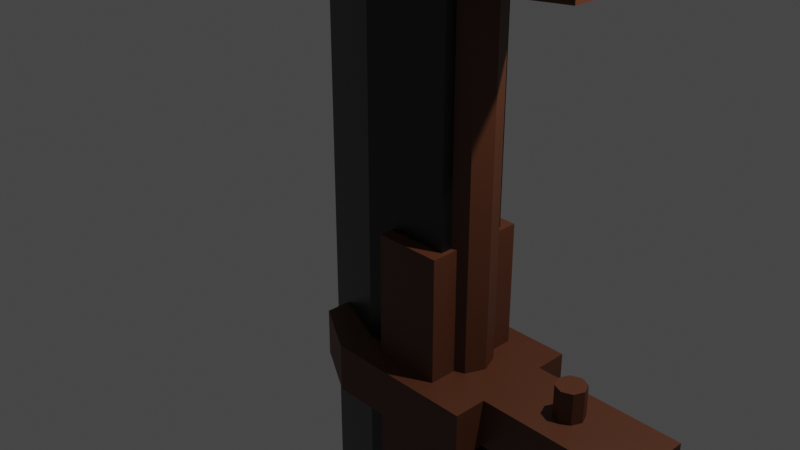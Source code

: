 # Source: Greatsword.blend  (saved by Blender 2.90.8; exported with 4.5.12 LTS)
import bpy
from mathutils import Matrix  # noqa: F401  (used for matrix-valued properties, if any)

bpy.ops.wm.read_factory_settings(use_empty=True)
scene = bpy.context.scene
scene.name = 'Scene'

# ---- collections
col_collection = bpy.data.collections.new('Collection'); scene.collection.children.link(col_collection)

# ---- materials (node trees are filled in below, after node groups)
mat_material = bpy.data.materials.new('Material')
mat_material.alpha_threshold = 0.0
mat_material.use_transparent_shadow = False
mat_material.line_color = (0.0, 0.0, 0.0, 1.0)
mat_material_001 = bpy.data.materials.new('Material.001')
mat_material_001.use_transparent_shadow = False

# ---- material node trees
mat_material.use_nodes = True; mat_material.node_tree.nodes.clear()
_N = mat_material.node_tree.nodes; _L = mat_material.node_tree.links
n0 = _N.new('ShaderNodeOutputMaterial'); n0.name = 'Material Output'; n0.location = (300, 300)
n1 = _N.new('ShaderNodeBsdfPrincipled'); n1.name = 'Principled BSDF'; n1.location = (10, 300)
n1.distribution = 'GGX'
n1.subsurface_method = 'BURLEY'
n1.inputs[0].default_value = (0.05497, 0.05497, 0.05497, 1.0)
n1.inputs[1].default_value = 1.0
n1.inputs[2].default_value = 0.4
n1.inputs[3].default_value = 1.45
n1.inputs[27].default_value = (0.0, 0.0, 0.0, 1.0)
n1.inputs[28].default_value = 1.0
_L.new(n1.outputs[0], n0.inputs[0])
n0.is_active_output = True
mat_material_001.use_nodes = True; mat_material_001.node_tree.nodes.clear()
_N = mat_material_001.node_tree.nodes; _L = mat_material_001.node_tree.links
n0 = _N.new('ShaderNodeBsdfPrincipled'); n0.name = 'Principled BSDF'; n0.location = (10, 300)
n0.distribution = 'GGX'
n0.subsurface_method = 'BURLEY'
n0.inputs[0].default_value = (0.1025, 0.03143, 0.01195, 1.0)
n0.inputs[3].default_value = 1.45
n0.inputs[27].default_value = (0.0, 0.0, 0.0, 1.0)
n0.inputs[28].default_value = 1.0
n1 = _N.new('ShaderNodeOutputMaterial'); n1.name = 'Material Output'; n1.location = (300, 300)
_L.new(n0.outputs[0], n1.inputs[0])
n1.is_active_output = True

# ---- world
world_world = bpy.data.worlds.new('World'); scene.world = world_world
world_world.use_nodes = True; world_world.node_tree.nodes.clear()
_N = world_world.node_tree.nodes; _L = world_world.node_tree.links
n0 = _N.new('ShaderNodeOutputWorld'); n0.name = 'World Output'; n0.location = (300, 300)
n1 = _N.new('ShaderNodeBackground'); n1.name = 'Background'; n1.location = (10, 300)
n1.inputs[0].default_value = (0.05088, 0.05088, 0.05088, 1.0)
_L.new(n1.outputs[0], n0.inputs[0])
n0.is_active_output = True
world_world.color = (0.05088, 0.05088, 0.05088)
world_world.use_sun_shadow = False
world_world.sun_shadow_jitter_overblur = 0.0

# ---- cameras
cam_camera = bpy.data.cameras.new('Camera')
cam_camera.clip_end = 100.0
cam_camera.ortho_scale = 7.314

# ---- lights
light_light = bpy.data.lights.new('Light', 'POINT')
light_light.transmission_factor = 0.0
light_light.energy = 1000.0
light_light.shadow_soft_size = 0.1
light_light.shadow_maximum_resolution = 0.006
light_light.use_absolute_resolution = True

# ---- meshes
me_cube = bpy.data.meshes.new('Cube')
me_cube.from_pydata([(1.0, -0.4045, 1.699), (1.0, -0.4045, -12.51), (0.0, -0.4045, 1.699), (0.0, -0.4045, -12.51), (-1.0, 0.0, -13.51), (2.0, 0.0, 2.699), (-1.0, 0.0, 2.699), (1.0, 0.0, -12.51), (1.0, 0.0, 1.699), (1.431e-06, 0.0, -12.51)], [], [(5, 6, 2, 0), (1, 0, 2, 3), (4, 9, 3), (7, 8, 0, 1), (3, 2, 6, 4), (0, 8, 5), (3, 9, 7, 1)])
_uv = me_cube.uv_layers.new(name='UVMap')
_uv.uv.foreach_set('vector', [0.625, 0.625, 0.875, 0.625, 0.875, 0.75, 0.625, 0.75, 0.375, 0.75, 0.625, 0.75, 0.625, 1.0, 0.375, 1.0, 0.125, 0.625, 0.25, 0.625, 0.125, 0.75, 0.375, 0.625, 0.6064, 0.625, 0.625, 0.75, 0.375, 0.75, 0.375, 0.0, 0.625, 0.0, 0.625, 0.125, 0.375, 0.125, 0.625, 0.75, 0.6064, 0.625, 0.625, 0.625, 0.125, 0.75, 0.25, 0.625, 0.375, 0.625, 0.375, 0.75])
me_cube.materials.append(mat_material)
me_cube.use_remesh_preserve_volume = False
me_cube.use_remesh_preserve_attributes = False
me_cube.use_mirror_vertex_groups = False
me_cube.update()
me_cube_002 = bpy.data.meshes.new('Cube.002')
me_cube_002.from_pydata([(-0.9418, -0.4047, -1.0), (-0.9418, -0.4047, 0.1875), (-0.9418, 0.4047, -1.0), (-0.9418, 0.4047, 0.1875), (-0.734, 0.7645, -1.0), (-0.734, 0.7645, 0.1875), (-0.734, -0.7645, -1.0), (-0.734, -0.7645, 0.1875), (-0.1793, 0.7645, 0.1875), (-0.1793, -0.7645, -1.0), (-0.1793, 0.7645, -1.0), (-0.1793, -0.7645, 0.1875), (-0.9418, 0.2318, -1.0), (-0.9418, -0.2318, -1.0), (-0.9418, -0.2318, 0.1875), (-0.9418, 0.2318, 0.1875), (0.3755, -0.404, -1.0), (0.3755, 0.404, -1.0), (0.3755, 0.404, 0.1875), (0.3755, -0.404, 0.1875), (-0.734, 0.5198, 0.1875), (-0.734, -0.5198, 0.1875), (-0.734, 0.5198, -1.0), (-0.734, -0.5198, -1.0), (-0.1793, 0.404, 0.1875), (-0.1793, -0.404, 0.1875), (-0.1793, 0.404, -1.0), (-0.1793, -0.404, -1.0)], [], [(12, 15, 3, 2), (26, 10, 8, 24), (6, 7, 1, 0), (21, 14, 1, 7), (25, 21, 7, 11), (13, 23, 6, 0), (9, 11, 7, 6), (2, 3, 5, 4), (23, 27, 9, 6), (4, 5, 8, 10), (4, 10, 26, 22), (9, 27, 25, 11), (18, 24, 25, 19), (2, 4, 22, 12), (12, 22, 23, 13), (8, 5, 20, 24), (24, 20, 21, 25), (5, 3, 15, 20), (20, 15, 14, 21), (27, 16, 19, 25), (26, 17, 16, 27), (26, 24, 18, 17), (17, 18, 19, 16), (0, 1, 14, 13), (13, 14, 15, 12), (23, 22, 26, 27)])
_uv = me_cube_002.uv_layers.new(name='UVMap')
_uv.uv.foreach_set('vector', [0.375, 0.1667, 0.625, 0.1667, 0.625, 0.25, 0.375, 0.25, 0.2888, 0.5833, 0.2888, 0.5, 0.625, 0.4138, 0.7112, 0.5833, 0.375, 0.9225, 0.625, 0.9225, 0.625, 1.0, 0.375, 1.0, 0.7975, 0.6667, 0.875, 0.6667, 0.875, 0.75, 0.7975, 0.75, 0.7112, 0.6667, 0.7975, 0.6667, 0.7975, 0.75, 0.7112, 0.75, 0.125, 0.6667, 0.2025, 0.6667, 0.2025, 0.75, 0.125, 0.75, 0.375, 0.8362, 0.625, 0.8362, 0.625, 0.9225, 0.375, 0.9225, 0.375, 0.25, 0.625, 0.25, 0.625, 0.3275, 0.375, 0.3275, 0.2025, 0.6667, 0.2888, 0.6667, 0.2888, 0.75, 0.2025, 0.75, 0.375, 0.3275, 0.625, 0.3275, 0.625, 0.4138, 0.375, 0.4138, 0.2025, 0.5, 0.2888, 0.5, 0.2888, 0.5833, 0.2025, 0.5833, 0.2888, 0.75, 0.2888, 0.6667, 0.7112, 0.6667, 0.7112, 0.75, 0.625, 0.5833, 0.7112, 0.5833, 0.7112, 0.6667, 0.625, 0.6667, 0.125, 0.5, 0.2025, 0.5, 0.2025, 0.5833, 0.125, 0.5833, 0.125, 0.5833, 0.2025, 0.5833, 0.2025, 0.6667, 0.125, 0.6667, 0.7112, 0.5, 0.7975, 0.5, 0.7975, 0.5833, 0.7112, 0.5833, 0.7112, 0.5833, 0.7975, 0.5833, 0.7975, 0.6667, 0.7112, 0.6667, 0.7975, 0.5, 0.875, 0.5, 0.875, 0.5833, 0.7975, 0.5833, 0.7975, 0.5833, 0.875, 0.5833, 0.875, 0.6667, 0.7975, 0.6667, 0.2888, 0.6667, 0.375, 0.6667, 0.625, 0.6667, 0.7112, 0.6667, 0.2888, 0.5833, 0.375, 0.5833, 0.375, 0.6667, 0.2888, 0.6667, 0.2888, 0.5833, 0.7112, 0.5833, 0.625, 0.5833, 0.375, 0.5833, 0.375, 0.5833, 0.625, 0.5833, 0.625, 0.6667, 0.375, 0.6667, 0.375, 0.0, 0.625, 0.0, 0.625, 0.08333, 0.375, 0.08333, 0.375, 0.08333, 0.625, 0.08333, 0.625, 0.1667, 0.375, 0.1667, 0.2025, 0.6667, 0.2025, 0.5833, 0.2888, 0.5833, 0.2888, 0.6667])
me_cube_002.materials.append(mat_material_001)
me_cube_002.use_remesh_fix_poles = True
me_cube_002.use_remesh_preserve_attributes = False
me_cube_002.use_mirror_vertex_groups = False
me_cube_002.update()
me_cylinder_001 = bpy.data.meshes.new('Cylinder.001')
me_cylinder_001.from_pydata([(0.0, 1.0, -1.0), (0.0, 1.0, 5.504), (0.7071, 0.7071, -1.0), (0.7071, 0.7071, 5.574), (1.0, -4.371e-08, -1.0), (1.0, -4.371e-08, 5.574), (0.7071, -0.7071, -1.0), (0.7071, -0.7071, 5.574), (-8.742e-08, -1.0, -1.0), (-8.742e-08, -1.0, 5.504), (-0.7071, -0.7071, -1.0), (-0.7071, -0.7071, 5.504), (-1.0, 1.192e-08, -1.0), (-1.0, 1.192e-08, 5.504), (-0.7071, 0.7071, -1.0), (-0.7071, 0.7071, 5.504), (-4.867e-08, 1.401e-08, 5.504), (-5.841e-08, 1.947e-08, -1.0)], [], [(0, 1, 3, 2), (2, 3, 5, 4), (4, 5, 7, 6), (6, 7, 9, 8), (8, 9, 11, 10), (10, 11, 13, 12), (12, 13, 15, 14), (14, 15, 1, 0), (3, 1, 16), (1, 15, 16), (15, 13, 16), (13, 11, 16), (11, 9, 16), (9, 7, 16), (7, 5, 16), (5, 3, 16), (0, 2, 17), (2, 4, 17), (4, 6, 17), (6, 8, 17), (8, 10, 17), (10, 12, 17), (12, 14, 17), (14, 0, 17)])
_uv = me_cylinder_001.uv_layers.new(name='UVMap')
_uv.uv.foreach_set('vector', [1.0, 0.5, 1.0, 1.0, 0.875, 1.0, 0.875, 0.5, 0.875, 0.5, 0.875, 1.0, 0.75, 1.0, 0.75, 0.5, 0.75, 0.5, 0.75, 1.0, 0.625, 1.0, 0.625, 0.5, 0.625, 0.5, 0.625, 1.0, 0.5, 1.0, 0.5, 0.5, 0.5, 0.5, 0.5, 1.0, 0.375, 1.0, 0.375, 0.5, 0.375, 0.5, 0.375, 1.0, 0.25, 1.0, 0.25, 0.5, 0.25, 0.5, 0.25, 1.0, 0.125, 1.0, 0.125, 0.5, 0.125, 0.5, 0.125, 1.0, 0.0, 1.0, 0.0, 0.5, 0.4197, 0.4197, 0.25, 0.49, 0.25, 0.25, 0.25, 0.49, 0.08029, 0.4197, 0.25, 0.25, 0.08029, 0.4197, 0.01, 0.25, 0.25, 0.25, 0.01, 0.25, 0.08029, 0.08029, 0.25, 0.25, 0.08029, 0.08029, 0.25, 0.01, 0.25, 0.25, 0.25, 0.01, 0.4197, 0.08029, 0.25, 0.25, 0.4197, 0.08029, 0.49, 0.25, 0.25, 0.25, 0.49, 0.25, 0.4197, 0.4197, 0.25, 0.25, 0.75, 0.49, 0.9197, 0.4197, 0.75, 0.25, 0.9197, 0.4197, 0.99, 0.25, 0.75, 0.25, 0.99, 0.25, 0.9197, 0.08029, 0.75, 0.25, 0.9197, 0.08029, 0.75, 0.01, 0.75, 0.25, 0.75, 0.01, 0.5803, 0.08029, 0.75, 0.25, 0.5803, 0.08029, 0.51, 0.25, 0.75, 0.25, 0.51, 0.25, 0.5803, 0.4197, 0.75, 0.25, 0.5803, 0.4197, 0.75, 0.49, 0.75, 0.25])
me_cylinder_001.materials.append(mat_material_001)
me_cylinder_001.use_remesh_fix_poles = True
me_cylinder_001.use_remesh_preserve_attributes = False
me_cylinder_001.use_mirror_vertex_groups = False
me_cylinder_001.update()
me_cube_003 = bpy.data.meshes.new('Cube.003')
me_cube_003.from_pydata([(-1.0, -0.5286, -0.3803), (-1.0, -0.5286, 0.3803), (-1.0, 0.5286, -0.3803), (-1.0, 0.5286, 0.3803), (1.0, -0.1659, -0.3803), (1.0, -0.1659, 0.3803), (1.0, 0.1659, -0.3803), (1.0, 0.1659, 0.3803), (0.0, 0.5286, -0.3803), (0.0, 0.5286, 0.3803), (0.0, -0.5286, -0.3803), (0.0, -0.5286, 0.3803)], [], [(0, 1, 3, 2), (8, 9, 7, 6), (6, 7, 5, 4), (10, 11, 1, 0), (8, 6, 4, 10), (9, 3, 1, 11), (7, 9, 11, 5), (2, 8, 10, 0), (4, 5, 11, 10), (2, 3, 9, 8)])
_uv = me_cube_003.uv_layers.new(name='UVMap')
_uv.uv.foreach_set('vector', [0.375, 0.0, 0.625, 0.0, 0.625, 0.25, 0.375, 0.25, 0.375, 0.375, 0.625, 0.375, 0.625, 0.5, 0.375, 0.5, 0.375, 0.5, 0.625, 0.5, 0.625, 0.75, 0.375, 0.75, 0.375, 0.875, 0.625, 0.875, 0.625, 1.0, 0.375, 1.0, 0.25, 0.5, 0.375, 0.5, 0.375, 0.75, 0.25, 0.75, 0.75, 0.5, 0.875, 0.5, 0.875, 0.75, 0.75, 0.75, 0.625, 0.5, 0.75, 0.5, 0.75, 0.75, 0.625, 0.75, 0.125, 0.5, 0.25, 0.5, 0.25, 0.75, 0.125, 0.75, 0.375, 0.75, 0.625, 0.75, 0.625, 0.875, 0.375, 0.875, 0.375, 0.25, 0.625, 0.25, 0.625, 0.375, 0.375, 0.375])
me_cube_003.materials.append(mat_material_001)
me_cube_003.use_remesh_fix_poles = True
me_cube_003.use_remesh_preserve_attributes = False
me_cube_003.use_mirror_vertex_groups = False
me_cube_003.update()
me_cube_004 = bpy.data.meshes.new('Cube.004')
me_cube_004.from_pydata([(-1.0, -0.5286, -0.3803), (-1.0, -0.5286, 0.3803), (-1.0, 0.5286, -0.3803), (-1.0, 0.5286, 0.3803), (1.0, -0.1659, -0.3803), (1.0, -0.1659, 0.3803), (1.0, 0.1659, -0.3803), (1.0, 0.1659, 0.3803), (0.0, 0.5286, -0.3803), (0.0, 0.5286, 0.3803), (0.0, -0.5286, -0.3803), (0.0, -0.5286, 0.3803)], [], [(0, 1, 3, 2), (8, 9, 7, 6), (6, 7, 5, 4), (10, 11, 1, 0), (8, 6, 4, 10), (9, 3, 1, 11), (7, 9, 11, 5), (2, 8, 10, 0), (4, 5, 11, 10), (2, 3, 9, 8)])
_uv = me_cube_004.uv_layers.new(name='UVMap')
_uv.uv.foreach_set('vector', [0.375, 0.0, 0.625, 0.0, 0.625, 0.25, 0.375, 0.25, 0.375, 0.375, 0.625, 0.375, 0.625, 0.5, 0.375, 0.5, 0.375, 0.5, 0.625, 0.5, 0.625, 0.75, 0.375, 0.75, 0.375, 0.875, 0.625, 0.875, 0.625, 1.0, 0.375, 1.0, 0.25, 0.5, 0.375, 0.5, 0.375, 0.75, 0.25, 0.75, 0.75, 0.5, 0.875, 0.5, 0.875, 0.75, 0.75, 0.75, 0.625, 0.5, 0.75, 0.5, 0.75, 0.75, 0.625, 0.75, 0.125, 0.5, 0.25, 0.5, 0.25, 0.75, 0.125, 0.75, 0.375, 0.75, 0.625, 0.75, 0.625, 0.875, 0.375, 0.875, 0.375, 0.25, 0.625, 0.25, 0.625, 0.375, 0.375, 0.375])
me_cube_004.materials.append(mat_material_001)
me_cube_004.use_remesh_fix_poles = True
me_cube_004.use_remesh_preserve_attributes = False
me_cube_004.use_mirror_vertex_groups = False
me_cube_004.update()
me_cube_005 = bpy.data.meshes.new('Cube.005')
me_cube_005.from_pydata([(-1.0, -1.0, -1.0), (-1.0, -1.0, 1.0), (-1.0, 1.0, -1.0), (-1.0, 1.0, 1.0), (1.0, -1.0, -1.0), (1.0, -1.0, 1.0), (1.0, 1.0, -1.0), (1.0, 1.0, 1.0), (-1.0, -1.0, -0.3121), (-1.0, 1.0, -0.3121), (1.0, 1.0, -0.3121), (1.0, -1.0, -0.3121), (5.402, 0.4639, -0.3121), (5.402, 0.4639, -0.4845), (5.402, -0.4639, -0.4845), (5.402, -0.4639, -0.3121)], [], [(8, 1, 3, 9), (9, 3, 7, 10), (10, 7, 5, 11), (11, 5, 1, 8), (2, 6, 4, 0), (7, 3, 1, 5), (4, 11, 8, 0), (11, 4, 14, 15), (2, 9, 10, 6), (0, 8, 9, 2), (13, 12, 15, 14), (4, 6, 13, 14), (6, 10, 12, 13), (10, 11, 15, 12)])
_uv = me_cube_005.uv_layers.new(name='UVMap')
_uv.uv.foreach_set('vector', [0.461, 0.0, 0.625, 0.0, 0.625, 0.25, 0.461, 0.25, 0.461, 0.25, 0.625, 0.25, 0.625, 0.5, 0.461, 0.5, 0.461, 0.5, 0.625, 0.5, 0.625, 0.75, 0.461, 0.75, 0.461, 0.75, 0.625, 0.75, 0.625, 1.0, 0.461, 1.0, 0.125, 0.5, 0.375, 0.5, 0.375, 0.75, 0.125, 0.75, 0.625, 0.5, 0.875, 0.5, 0.875, 0.75, 0.625, 0.75, 0.375, 0.75, 0.461, 0.75, 0.461, 1.0, 0.375, 1.0, 0.461, 0.75, 0.375, 0.75, 0.375, 0.75, 0.461, 0.75, 0.375, 0.25, 0.461, 0.25, 0.461, 0.5, 0.375, 0.5, 0.375, 0.0, 0.461, 0.0, 0.461, 0.25, 0.375, 0.25, 0.375, 0.5, 0.461, 0.5, 0.461, 0.75, 0.375, 0.75, 0.375, 0.75, 0.375, 0.5, 0.375, 0.5, 0.375, 0.75, 0.375, 0.5, 0.461, 0.5, 0.461, 0.5, 0.375, 0.5, 0.461, 0.5, 0.461, 0.75, 0.461, 0.75, 0.461, 0.5])
me_cube_005.materials.append(mat_material_001)
me_cube_005.use_remesh_fix_poles = True
me_cube_005.use_remesh_preserve_attributes = False
me_cube_005.use_mirror_vertex_groups = False
me_cube_005.update()
me_cylinder_003 = bpy.data.meshes.new('Cylinder.003')
me_cylinder_003.from_pydata([(0.0, 1.0, -1.0), (0.0, 1.0, 1.0), (0.7071, 0.7071, -1.0), (0.7071, 0.7071, 1.0), (1.0, -4.371e-08, -1.0), (1.0, -4.371e-08, 1.0), (0.7071, -0.7071, -1.0), (0.7071, -0.7071, 1.0), (-8.742e-08, -1.0, -1.0), (-8.742e-08, -1.0, 1.0), (-0.7071, -0.7071, -1.0), (-0.7071, -0.7071, 1.0), (-1.0, 1.192e-08, -1.0), (-1.0, 1.192e-08, 1.0), (-0.7071, 0.7071, -1.0), (-0.7071, 0.7071, 1.0)], [], [(0, 1, 3, 2), (2, 3, 5, 4), (4, 5, 7, 6), (6, 7, 9, 8), (8, 9, 11, 10), (10, 11, 13, 12), (3, 1, 15, 13, 11, 9, 7, 5), (12, 13, 15, 14), (14, 15, 1, 0), (0, 2, 4, 6, 8, 10, 12, 14)])
_uv = me_cylinder_003.uv_layers.new(name='UVMap')
_uv.uv.foreach_set('vector', [1.0, 0.5, 1.0, 1.0, 0.875, 1.0, 0.875, 0.5, 0.875, 0.5, 0.875, 1.0, 0.75, 1.0, 0.75, 0.5, 0.75, 0.5, 0.75, 1.0, 0.625, 1.0, 0.625, 0.5, 0.625, 0.5, 0.625, 1.0, 0.5, 1.0, 0.5, 0.5, 0.5, 0.5, 0.5, 1.0, 0.375, 1.0, 0.375, 0.5, 0.375, 0.5, 0.375, 1.0, 0.25, 1.0, 0.25, 0.5, 0.4197, 0.4197, 0.25, 0.49, 0.08029, 0.4197, 0.01, 0.25, 0.08029, 0.08029, 0.25, 0.01, 0.4197, 0.08029, 0.49, 0.25, 0.25, 0.5, 0.25, 1.0, 0.125, 1.0, 0.125, 0.5, 0.125, 0.5, 0.125, 1.0, 0.0, 1.0, 0.0, 0.5, 0.75, 0.49, 0.9197, 0.4197, 0.99, 0.25, 0.9197, 0.08029, 0.75, 0.01, 0.5803, 0.08029, 0.51, 0.25, 0.5803, 0.4197])
me_cylinder_003.materials.append(mat_material_001)
me_cylinder_003.use_remesh_fix_poles = True
me_cylinder_003.use_remesh_preserve_attributes = False
me_cylinder_003.use_mirror_vertex_groups = False
me_cylinder_003.update()

# ---- objects
ob_cube = bpy.data.objects.new('Cube', me_cube)
ob_light = bpy.data.objects.new('Light', light_light)
ob_camera = bpy.data.objects.new('Camera', cam_camera)
ob_cube_002 = bpy.data.objects.new('Cube.002', me_cube_002)
ob_cylinder = bpy.data.objects.new('Cylinder', me_cylinder_001)
ob_cube_001 = bpy.data.objects.new('Cube.001', me_cube_003)
ob_cube_003 = bpy.data.objects.new('Cube.003', me_cube_004)
ob_cube_004 = bpy.data.objects.new('Cube.004', me_cube_005)
ob_cylinder_001 = bpy.data.objects.new('Cylinder.001', me_cylinder_003)

# ---- transforms, parenting, visibility, modifiers, constraints
ob_cube.location = (0.0, 0.0, 9.636)
ob_cube.lock_rotations_4d = False
ob_cube.empty_display_type = 'ARROWS'
ob_cube.lineart.crease_threshold = 0.0
_m = ob_cube.modifiers.new('Mirror', 'MIRROR')
_m.use_axis = (False, True, False)
_m.use_clip = True
ob_light.location = (4.076, 1.005, 5.904)
ob_light.rotation_euler = (0.6503, 0.05522, 1.866)
ob_light.lock_rotations_4d = False
ob_light.empty_display_type = 'ARROWS'
ob_light.color = (0.0, 0.0, 0.0, 0.0)
ob_light.lineart.crease_threshold = 0.0
ob_camera.location = (7.359, -6.926, 4.958)
ob_camera.rotation_euler = (1.109, 0.0, 0.8149)
ob_camera.lock_rotations_4d = False
ob_camera.empty_display_type = 'ARROWS'
ob_camera.color = (0.0, 0.0, 0.0, 0.0)
ob_camera.display_type = 'WIRE'
ob_camera.lineart.crease_threshold = 0.0
ob_cube_002.location = (2.127, 0.0, -1.296)
ob_cube_002.scale = (2.98, 1.0, 0.4448)
ob_cube_002.lineart.crease_threshold = 0.0
ob_cylinder.location = (0.9519, 0.0, -4.651)
ob_cylinder.scale = (0.2946, 0.2946, 2.916)
ob_cylinder.lineart.crease_threshold = 0.0
ob_cube_001.location = (1.156, 0.0, 8.237)
ob_cube_001.lineart.crease_threshold = 0.0
ob_cube_003.location = (1.156, 0.0, 3.034)
ob_cube_003.lineart.crease_threshold = 0.0
ob_cube_004.location = (0.6889, 0.0, -1.441)
ob_cube_004.scale = (0.3649, 0.5526, 1.576)
ob_cube_004.lineart.crease_threshold = 0.0
ob_cylinder_001.location = (2.297, 0.0, -1.476)
ob_cylinder_001.scale = (0.1571, 0.1571, 0.6046)
ob_cylinder_001.lineart.crease_threshold = 0.0

# ---- collection membership
col_collection.objects.link(ob_cube)
col_collection.objects.link(ob_light)
col_collection.objects.link(ob_camera)
col_collection.objects.link(ob_cube_002)
col_collection.objects.link(ob_cylinder)
col_collection.objects.link(ob_cube_001)
col_collection.objects.link(ob_cube_003)
col_collection.objects.link(ob_cube_004)
col_collection.objects.link(ob_cylinder_001)

# ---- scene / render settings (as saved in the file)
scene.camera = ob_camera
scene.frame_start = 1; scene.frame_end = 250; scene.frame_set(1)
scene.render.engine = 'BLENDER_EEVEE_NEXT'
scene.cycles.use_denoising = False
scene.cycles.samples = 128
scene.cycles.sampling_pattern = 'TABULATED_SOBOL'
scene.cycles.use_adaptive_sampling = False
scene.cycles.use_light_tree = False
scene.view_settings.view_transform = 'Filmic'
bpy.context.view_layer.update()
